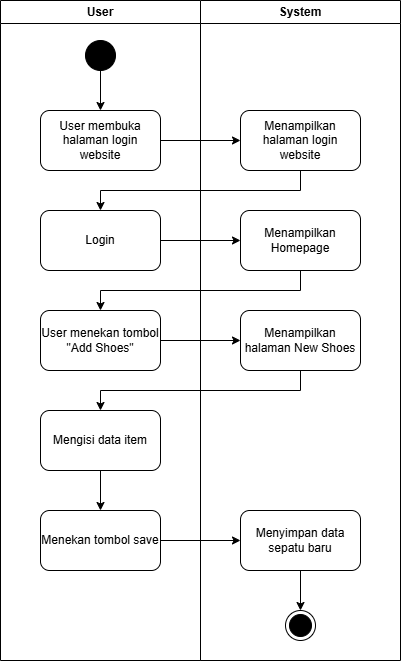

The diagram above was exported from draw.io. Its source (the exported page's mxGraphModel, read from the mxfile embedded in the PNG):
<mxGraphModel dx="1426" dy="789" grid="1" gridSize="10" guides="1" tooltips="1" connect="1" arrows="1" fold="1" page="1" pageScale="1" pageWidth="850" pageHeight="1100" background="none" math="0" shadow="0">
  <root>
    <mxCell id="0" />
    <mxCell id="1" parent="0" />
    <mxCell id="8a35aslRo1p4DRekTv7C-1" value="User" style="swimlane;whiteSpace=wrap;html=1;" parent="1" vertex="1">
      <mxGeometry x="225" y="40" width="200" height="660" as="geometry" />
    </mxCell>
    <mxCell id="8a35aslRo1p4DRekTv7C-5" value="" style="edgeStyle=orthogonalEdgeStyle;rounded=0;orthogonalLoop=1;jettySize=auto;html=1;" parent="8a35aslRo1p4DRekTv7C-1" source="8a35aslRo1p4DRekTv7C-3" target="8a35aslRo1p4DRekTv7C-4" edge="1">
      <mxGeometry relative="1" as="geometry" />
    </mxCell>
    <mxCell id="8a35aslRo1p4DRekTv7C-3" value="" style="ellipse;fillColor=strokeColor;html=1;" parent="8a35aslRo1p4DRekTv7C-1" vertex="1">
      <mxGeometry x="85" y="40" width="30" height="30" as="geometry" />
    </mxCell>
    <mxCell id="8a35aslRo1p4DRekTv7C-4" value="User membuka halaman login website" style="rounded=1;whiteSpace=wrap;html=1;" parent="8a35aslRo1p4DRekTv7C-1" vertex="1">
      <mxGeometry x="40" y="110" width="120" height="60" as="geometry" />
    </mxCell>
    <mxCell id="8a35aslRo1p4DRekTv7C-8" value="Login" style="whiteSpace=wrap;html=1;rounded=1;" parent="8a35aslRo1p4DRekTv7C-1" vertex="1">
      <mxGeometry x="40" y="210" width="120" height="60" as="geometry" />
    </mxCell>
    <mxCell id="7YlcOwObzzedl7lEhkmY-1" value="User menekan tombol &quot;Add Shoes&quot;" style="whiteSpace=wrap;html=1;rounded=1;" vertex="1" parent="8a35aslRo1p4DRekTv7C-1">
      <mxGeometry x="40" y="310" width="120" height="60" as="geometry" />
    </mxCell>
    <mxCell id="7YlcOwObzzedl7lEhkmY-9" value="" style="edgeStyle=orthogonalEdgeStyle;rounded=0;orthogonalLoop=1;jettySize=auto;html=1;" edge="1" parent="8a35aslRo1p4DRekTv7C-1" source="7YlcOwObzzedl7lEhkmY-6" target="7YlcOwObzzedl7lEhkmY-8">
      <mxGeometry relative="1" as="geometry" />
    </mxCell>
    <mxCell id="7YlcOwObzzedl7lEhkmY-6" value="Mengisi data item" style="whiteSpace=wrap;html=1;rounded=1;" vertex="1" parent="8a35aslRo1p4DRekTv7C-1">
      <mxGeometry x="40" y="410" width="120" height="60" as="geometry" />
    </mxCell>
    <mxCell id="7YlcOwObzzedl7lEhkmY-8" value="Menekan tombol save" style="whiteSpace=wrap;html=1;rounded=1;" vertex="1" parent="8a35aslRo1p4DRekTv7C-1">
      <mxGeometry x="40" y="510" width="120" height="60" as="geometry" />
    </mxCell>
    <mxCell id="8a35aslRo1p4DRekTv7C-2" value="System" style="swimlane;whiteSpace=wrap;html=1;" parent="1" vertex="1">
      <mxGeometry x="425" y="40" width="200" height="660" as="geometry" />
    </mxCell>
    <mxCell id="8a35aslRo1p4DRekTv7C-6" value="Menampilkan halaman login website" style="whiteSpace=wrap;html=1;rounded=1;" parent="8a35aslRo1p4DRekTv7C-2" vertex="1">
      <mxGeometry x="40" y="110" width="120" height="60" as="geometry" />
    </mxCell>
    <mxCell id="8a35aslRo1p4DRekTv7C-15" value="Menampilkan Homepage" style="whiteSpace=wrap;html=1;rounded=1;" parent="8a35aslRo1p4DRekTv7C-2" vertex="1">
      <mxGeometry x="40" y="210" width="120" height="60" as="geometry" />
    </mxCell>
    <mxCell id="7YlcOwObzzedl7lEhkmY-4" value="Menampilkan halaman New Shoes" style="whiteSpace=wrap;html=1;rounded=1;" vertex="1" parent="8a35aslRo1p4DRekTv7C-2">
      <mxGeometry x="40" y="310" width="120" height="60" as="geometry" />
    </mxCell>
    <mxCell id="7YlcOwObzzedl7lEhkmY-13" value="" style="edgeStyle=orthogonalEdgeStyle;rounded=0;orthogonalLoop=1;jettySize=auto;html=1;" edge="1" parent="8a35aslRo1p4DRekTv7C-2" source="7YlcOwObzzedl7lEhkmY-10" target="7YlcOwObzzedl7lEhkmY-12">
      <mxGeometry relative="1" as="geometry" />
    </mxCell>
    <mxCell id="7YlcOwObzzedl7lEhkmY-10" value="Menyimpan data sepatu baru" style="whiteSpace=wrap;html=1;rounded=1;" vertex="1" parent="8a35aslRo1p4DRekTv7C-2">
      <mxGeometry x="40" y="510" width="120" height="60" as="geometry" />
    </mxCell>
    <mxCell id="7YlcOwObzzedl7lEhkmY-12" value="" style="ellipse;html=1;shape=endState;fillColor=strokeColor;" vertex="1" parent="8a35aslRo1p4DRekTv7C-2">
      <mxGeometry x="85" y="610" width="30" height="30" as="geometry" />
    </mxCell>
    <mxCell id="8a35aslRo1p4DRekTv7C-7" value="" style="edgeStyle=orthogonalEdgeStyle;rounded=0;orthogonalLoop=1;jettySize=auto;html=1;" parent="1" source="8a35aslRo1p4DRekTv7C-4" target="8a35aslRo1p4DRekTv7C-6" edge="1">
      <mxGeometry relative="1" as="geometry" />
    </mxCell>
    <mxCell id="8a35aslRo1p4DRekTv7C-9" value="" style="edgeStyle=orthogonalEdgeStyle;rounded=0;orthogonalLoop=1;jettySize=auto;html=1;entryX=0.5;entryY=0;entryDx=0;entryDy=0;" parent="1" source="8a35aslRo1p4DRekTv7C-6" target="8a35aslRo1p4DRekTv7C-8" edge="1">
      <mxGeometry relative="1" as="geometry">
        <Array as="points">
          <mxPoint x="525" y="230" />
          <mxPoint x="325" y="230" />
        </Array>
      </mxGeometry>
    </mxCell>
    <mxCell id="8a35aslRo1p4DRekTv7C-14" style="edgeStyle=orthogonalEdgeStyle;rounded=0;orthogonalLoop=1;jettySize=auto;html=1;entryX=0;entryY=0.5;entryDx=0;entryDy=0;" parent="1" source="8a35aslRo1p4DRekTv7C-8" target="8a35aslRo1p4DRekTv7C-15" edge="1">
      <mxGeometry relative="1" as="geometry">
        <mxPoint x="500" y="280" as="targetPoint" />
      </mxGeometry>
    </mxCell>
    <mxCell id="7YlcOwObzzedl7lEhkmY-2" value="" style="edgeStyle=orthogonalEdgeStyle;rounded=0;orthogonalLoop=1;jettySize=auto;html=1;" edge="1" parent="1" source="8a35aslRo1p4DRekTv7C-15" target="7YlcOwObzzedl7lEhkmY-1">
      <mxGeometry relative="1" as="geometry">
        <Array as="points">
          <mxPoint x="525" y="330" />
          <mxPoint x="325" y="330" />
        </Array>
      </mxGeometry>
    </mxCell>
    <mxCell id="7YlcOwObzzedl7lEhkmY-5" value="" style="edgeStyle=orthogonalEdgeStyle;rounded=0;orthogonalLoop=1;jettySize=auto;html=1;" edge="1" parent="1" source="7YlcOwObzzedl7lEhkmY-1" target="7YlcOwObzzedl7lEhkmY-4">
      <mxGeometry relative="1" as="geometry" />
    </mxCell>
    <mxCell id="7YlcOwObzzedl7lEhkmY-7" value="" style="edgeStyle=orthogonalEdgeStyle;rounded=0;orthogonalLoop=1;jettySize=auto;html=1;" edge="1" parent="1" source="7YlcOwObzzedl7lEhkmY-4" target="7YlcOwObzzedl7lEhkmY-6">
      <mxGeometry relative="1" as="geometry">
        <Array as="points">
          <mxPoint x="525" y="430" />
          <mxPoint x="325" y="430" />
        </Array>
      </mxGeometry>
    </mxCell>
    <mxCell id="7YlcOwObzzedl7lEhkmY-11" value="" style="edgeStyle=orthogonalEdgeStyle;rounded=0;orthogonalLoop=1;jettySize=auto;html=1;" edge="1" parent="1" source="7YlcOwObzzedl7lEhkmY-8" target="7YlcOwObzzedl7lEhkmY-10">
      <mxGeometry relative="1" as="geometry" />
    </mxCell>
  </root>
</mxGraphModel>